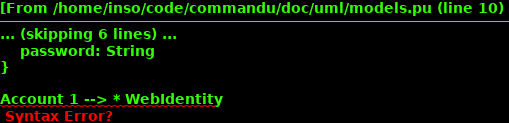

The diagram above was rendered by PlantUML. Its source (embedded in the PNG):
@startuml



class Account {
    email: String
    password: String
}

Account 1 --> * WebIdentity

class WebIdentity {
    service: String
}

class UCoinIdentity {
    pubkey: String
}



@enduml